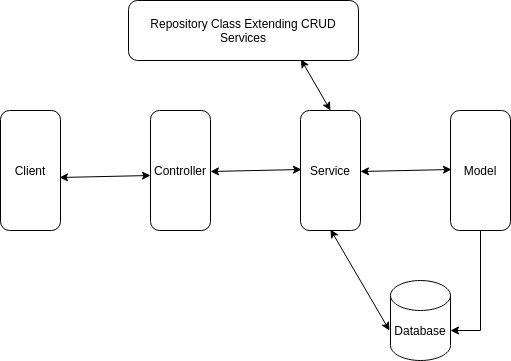

The diagram above was exported from draw.io. Its source (the exported page's mxGraphModel, read from the mxfile embedded in the PNG):
<mxGraphModel dx="1422" dy="719" grid="1" gridSize="10" guides="1" tooltips="1" connect="1" arrows="1" fold="1" page="1" pageScale="1" pageWidth="850" pageHeight="1100" math="0" shadow="0">
  <root>
    <mxCell id="0" />
    <mxCell id="1" parent="0" />
    <mxCell id="oPbMxvyH9_aNp0VSSnzO-1" value="Repository Class Extending CRUD Services" style="rounded=1;whiteSpace=wrap;html=1;" vertex="1" parent="1">
      <mxGeometry x="288" y="50" width="230" height="60" as="geometry" />
    </mxCell>
    <mxCell id="oPbMxvyH9_aNp0VSSnzO-2" value="" style="rounded=1;whiteSpace=wrap;html=1;rotation=90;" vertex="1" parent="1">
      <mxGeometry x="130" y="190" width="120" height="60" as="geometry" />
    </mxCell>
    <mxCell id="oPbMxvyH9_aNp0VSSnzO-3" value="" style="rounded=1;whiteSpace=wrap;html=1;rotation=90;" vertex="1" parent="1">
      <mxGeometry x="280" y="190" width="120" height="60" as="geometry" />
    </mxCell>
    <mxCell id="oPbMxvyH9_aNp0VSSnzO-4" value="" style="rounded=1;whiteSpace=wrap;html=1;rotation=90;" vertex="1" parent="1">
      <mxGeometry x="430" y="190" width="120" height="60" as="geometry" />
    </mxCell>
    <mxCell id="oPbMxvyH9_aNp0VSSnzO-22" style="edgeStyle=orthogonalEdgeStyle;rounded=0;orthogonalLoop=1;jettySize=auto;html=1;entryX=1;entryY=0.625;entryDx=0;entryDy=0;entryPerimeter=0;" edge="1" parent="1" source="oPbMxvyH9_aNp0VSSnzO-5" target="oPbMxvyH9_aNp0VSSnzO-6">
      <mxGeometry relative="1" as="geometry">
        <mxPoint x="660" y="390" as="targetPoint" />
      </mxGeometry>
    </mxCell>
    <mxCell id="oPbMxvyH9_aNp0VSSnzO-5" value="" style="rounded=1;whiteSpace=wrap;html=1;rotation=90;" vertex="1" parent="1">
      <mxGeometry x="580" y="190" width="120" height="60" as="geometry" />
    </mxCell>
    <mxCell id="oPbMxvyH9_aNp0VSSnzO-6" value="" style="shape=cylinder2;whiteSpace=wrap;html=1;boundedLbl=1;backgroundOutline=1;size=15;" vertex="1" parent="1">
      <mxGeometry x="550" y="330" width="60" height="80" as="geometry" />
    </mxCell>
    <mxCell id="oPbMxvyH9_aNp0VSSnzO-8" value="Client" style="text;html=1;strokeColor=none;fillColor=none;align=center;verticalAlign=middle;whiteSpace=wrap;rounded=0;" vertex="1" parent="1">
      <mxGeometry x="170" y="210" width="40" height="20" as="geometry" />
    </mxCell>
    <mxCell id="oPbMxvyH9_aNp0VSSnzO-9" value="Database" style="text;html=1;strokeColor=none;fillColor=none;align=center;verticalAlign=middle;whiteSpace=wrap;rounded=0;" vertex="1" parent="1">
      <mxGeometry x="560" y="370" width="40" height="20" as="geometry" />
    </mxCell>
    <mxCell id="oPbMxvyH9_aNp0VSSnzO-10" value="Model&lt;br&gt;" style="text;html=1;strokeColor=none;fillColor=none;align=center;verticalAlign=middle;whiteSpace=wrap;rounded=0;" vertex="1" parent="1">
      <mxGeometry x="620" y="210" width="40" height="20" as="geometry" />
    </mxCell>
    <mxCell id="oPbMxvyH9_aNp0VSSnzO-11" value="Service" style="text;html=1;strokeColor=none;fillColor=none;align=center;verticalAlign=middle;whiteSpace=wrap;rounded=0;" vertex="1" parent="1">
      <mxGeometry x="470" y="210" width="40" height="20" as="geometry" />
    </mxCell>
    <mxCell id="oPbMxvyH9_aNp0VSSnzO-12" value="Controller" style="text;html=1;strokeColor=none;fillColor=none;align=center;verticalAlign=middle;whiteSpace=wrap;rounded=0;" vertex="1" parent="1">
      <mxGeometry x="320" y="210" width="40" height="20" as="geometry" />
    </mxCell>
    <mxCell id="oPbMxvyH9_aNp0VSSnzO-15" value="" style="endArrow=classic;startArrow=classic;html=1;" edge="1" parent="1">
      <mxGeometry width="50" height="50" relative="1" as="geometry">
        <mxPoint x="219" y="227" as="sourcePoint" />
        <mxPoint x="310" y="225" as="targetPoint" />
      </mxGeometry>
    </mxCell>
    <mxCell id="oPbMxvyH9_aNp0VSSnzO-16" value="" style="endArrow=classic;startArrow=classic;html=1;" edge="1" parent="1">
      <mxGeometry width="50" height="50" relative="1" as="geometry">
        <mxPoint x="520" y="221" as="sourcePoint" />
        <mxPoint x="611" y="219" as="targetPoint" />
      </mxGeometry>
    </mxCell>
    <mxCell id="oPbMxvyH9_aNp0VSSnzO-17" value="" style="endArrow=classic;startArrow=classic;html=1;" edge="1" parent="1">
      <mxGeometry width="50" height="50" relative="1" as="geometry">
        <mxPoint x="370" y="221" as="sourcePoint" />
        <mxPoint x="461" y="219" as="targetPoint" />
      </mxGeometry>
    </mxCell>
    <mxCell id="oPbMxvyH9_aNp0VSSnzO-24" value="" style="endArrow=classic;startArrow=classic;html=1;exitX=-0.017;exitY=0.638;exitDx=0;exitDy=0;exitPerimeter=0;" edge="1" parent="1">
      <mxGeometry width="50" height="50" relative="1" as="geometry">
        <mxPoint x="548.98" y="380.03999999999996" as="sourcePoint" />
        <mxPoint x="490" y="279" as="targetPoint" />
      </mxGeometry>
    </mxCell>
    <mxCell id="oPbMxvyH9_aNp0VSSnzO-25" value="" style="endArrow=classic;startArrow=classic;html=1;" edge="1" parent="1">
      <mxGeometry width="50" height="50" relative="1" as="geometry">
        <mxPoint x="490" y="160" as="sourcePoint" />
        <mxPoint x="460.51" y="108.96000000000001" as="targetPoint" />
      </mxGeometry>
    </mxCell>
  </root>
</mxGraphModel>